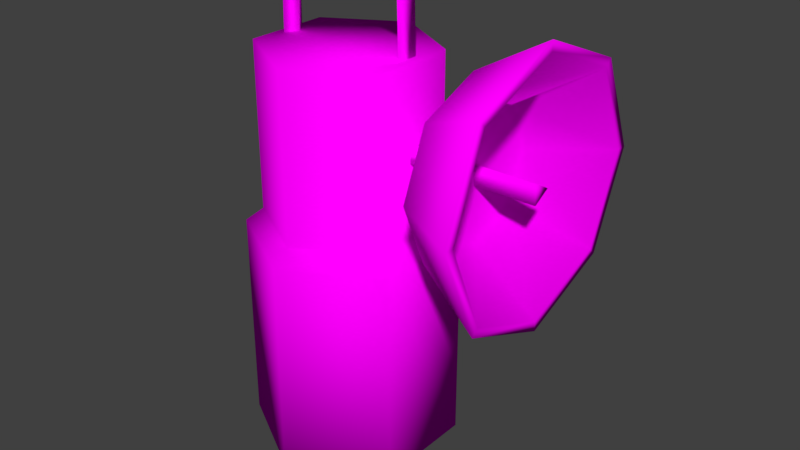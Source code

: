 # Source: Carbureto.blend  (saved by Blender 2.79.0; exported with 4.5.12 LTS)
import bpy
from mathutils import Matrix  # noqa: F401  (used for matrix-valued properties, if any)

bpy.ops.wm.read_factory_settings(use_empty=True)
scene = bpy.context.scene
scene.name = 'Scene'

# ---- collections
col_collection_1 = bpy.data.collections.new('Collection 1'); scene.collection.children.link(col_collection_1)

# ---- images (referenced by path relative to the original .blend; pixels are not part of the script)
import os
ASSET_DIR = os.environ.get("B2B_ASSET_DIR", "")  # directory of the original .blend (textures are referenced by path, not embedded)
HERE = os.path.dirname(os.path.abspath(__file__))  # packed textures are extracted next to this script under _unpacked/

def load_image(name, relpath, width, height, colorspace="sRGB"):
    """Load a texture the original file referenced (path relative to the .blend, or extracted next to this script)."""
    p = next((c for c in (os.path.join(HERE, relpath), os.path.join(ASSET_DIR, relpath)) if relpath and os.path.exists(c)), "")
    if p:
        img = bpy.data.images.load(p, check_existing=True)
        img.name = name
    else:  # same state as the original file: an image datablock whose file is absent (Cycles renders it pink)
        img = bpy.data.images.new(name, width, height)
        img.source = "FILE"
        img.filepath = "//" + (relpath or name)
    img.colorspace_settings.name = colorspace
    return img
img_carbureto_png = load_image('Carbureto.png', 'Carbureto.png', 1024, 1024, 'sRGB')

# ---- materials (node trees are filled in below, after node groups)
mat_material = bpy.data.materials.new('Material')
mat_material.alpha_threshold = 0.0
mat_material.roughness = 0.5
mat_material.line_color = (0.0, 0.0, 0.0, 1.0)

# ---- material node trees
mat_material.use_nodes = True; mat_material.node_tree.nodes.clear()
_N = mat_material.node_tree.nodes; _L = mat_material.node_tree.links
n0 = _N.new('ShaderNodeOutputMaterial'); n0.name = 'Material Output'; n0.location = (300, 300)
n1 = _N.new('ShaderNodeBsdfDiffuse'); n1.name = 'Diffuse BSDF'; n1.location = (10, 300)
n2 = _N.new('ShaderNodeTexImage'); n2.name = 'Image Texture'; n2.location = (103, 40)
n2.width = 140
n2.image = img_carbureto_png
_L.new(n1.outputs[0], n0.inputs[0])
_L.new(n2.outputs[0], n1.inputs[0])
n0.is_active_output = True

# ---- world
world_world = bpy.data.worlds.new('World'); scene.world = world_world
world_world.color = (0.05088, 0.05088, 0.05088)
world_world.use_sun_shadow = False
world_world.sun_shadow_jitter_overblur = 0.0
world_world.cycles.sampling_method = 'MANUAL'

# ---- meshes
me_cilindro = bpy.data.meshes.new('Cilindro')
me_cilindro.from_pydata([(0.0, 1.0, -1.452), (0.0, 1.0, 0.6425), (0.866, 0.5, -1.452), (0.866, 0.5, 0.6425), (0.866, -0.5, -1.452), (0.866, -0.5, 0.6425), (-8.742e-08, -1.0, -1.452), (-8.742e-08, -1.0, 0.6425), (-0.866, -0.5, -1.452), (-0.866, -0.5, 0.6425), (-0.866, 0.5, -1.452), (-0.866, 0.5, 0.6425), (-3.393e-09, 0.8292, 0.7792), (0.7181, 0.4146, 0.7792), (0.7181, -0.4146, 0.7792), (-7.589e-08, -0.8292, 0.7792), (-0.7181, -0.4146, 0.7792), (-0.7181, 0.4146, 0.7792), (-3.393e-09, 0.8292, 2.384), (0.7181, 0.4146, 2.384), (0.7181, -0.4146, 2.384), (-7.589e-08, -0.8292, 2.384), (-0.7181, -0.4146, 2.384), (-0.7181, 0.4146, 2.384), (-0.644, -0.1128, 2.384), (0.644, -0.1128, 2.384), (-0.644, 0.1128, 2.384), (0.644, 0.1128, 2.384), (-0.6317, -0.1128, 2.954), (-0.2147, -0.1128, 3.171), (0.2147, -0.1128, 3.171), (0.6317, -0.1128, 2.954), (0.6317, 0.1128, 2.954), (0.2147, 0.1128, 3.171), (-0.2147, 0.1128, 3.171), (-0.6317, 0.1128, 2.954), (-0.5701, 0.0, 2.384), (0.5701, 0.0, 2.384), (-0.541, 0.0, 2.905), (-0.192, 0.0, 3.095), (0.192, 0.0, 3.095), (0.541, 0.0, 2.905), (1.31, 0.8481, 1.592), (1.31, 0.5997, 0.992), (0.8461, 0.09103, 1.592), (0.8461, 0.02997, 1.543), (0.8461, -2.696e-09, 1.531), (0.8461, -5.176e-05, 1.527), (0.8461, -0.02671, 1.592), (0.8461, -5.176e-05, 1.656), (0.8461, 2.368e-09, 1.645), (0.8461, 0.02997, 1.618), (1.31, -2.383e-08, 0.7436), (1.31, -0.5997, 0.992), (1.31, -0.8481, 1.592), (1.31, -0.5997, 2.191), (1.31, 2.335e-08, 2.44), (1.31, 0.5997, 2.191), (2.008, 1.242, 1.592), (2.008, 0.878, 2.47), (2.008, 3.006e-08, 2.833), (2.008, -0.878, 2.47), (2.008, -1.242, 1.592), (2.008, -0.878, 0.7137), (2.008, -3.903e-08, 0.35), (2.008, 0.878, 0.7137), (2.008, 1.146, 1.592), (2.008, 0.81, 2.402), (2.008, 2.715e-08, 2.737), (2.008, -0.81, 2.402), (2.008, -1.146, 1.592), (2.008, -0.81, 0.7817), (2.008, -3.658e-08, 0.4462), (2.008, 0.81, 0.7817), (1.375, 0.6387, 1.592), (1.375, 0.4516, 2.043), (1.375, 1.843e-08, 2.23), (1.375, -0.4516, 2.043), (1.375, -0.6387, 1.592), (1.375, -0.4516, 1.14), (1.375, -1.71e-08, 0.953), (1.375, 0.4516, 1.14), (0.7073, 0.123, 1.591), (1.968, 0.123, 1.591), (0.7073, -0.04164, 1.496), (1.968, -0.04164, 1.496), (0.7073, -0.04164, 1.686), (1.968, -0.04164, 1.686)], [], [(0, 1, 3, 2), (2, 3, 5, 4), (4, 5, 7, 6), (6, 7, 9, 8), (5, 3, 13, 14), (8, 9, 11, 10), (10, 11, 1, 0), (0, 6, 8, 10), (12, 17, 23, 18), (11, 9, 16, 17), (3, 1, 12, 13), (7, 5, 14, 15), (1, 11, 17, 12), (9, 7, 15, 16), (19, 18, 21, 20), (16, 15, 21, 22), (14, 13, 19, 20), (17, 16, 22, 23), (15, 14, 20, 21), (13, 12, 18, 19), (31, 25, 27, 32), (24, 28, 35, 26), (28, 29, 34, 35), (30, 31, 32, 33), (29, 30, 33, 34), (25, 31, 41, 37), (26, 35, 38, 36), (28, 24, 36, 38), (29, 28, 38, 39), (30, 29, 39, 40), (31, 30, 40, 41), (32, 27, 37, 41), (33, 32, 41, 40), (34, 33, 40, 39), (35, 34, 39, 38), (55, 54, 62, 61), (49, 48, 54, 55), (43, 42, 58, 65), (44, 51, 57, 42), (52, 43, 65, 64), (48, 47, 53, 54), (56, 55, 61, 60), (51, 50, 56, 57), (42, 57, 59, 58), (47, 46, 52, 53), (53, 52, 64, 63), (45, 44, 42, 43), (46, 45, 43, 52), (50, 49, 55, 56), (57, 56, 60, 59), (58, 59, 67, 66), (54, 53, 63, 62), (72, 73, 81, 80), (65, 58, 66, 73), (63, 64, 72, 71), (61, 62, 70, 69), (59, 60, 68, 67), (64, 65, 73, 72), (62, 63, 71, 70), (60, 61, 69, 68), (81, 74, 75, 76, 77, 78, 79, 80), (70, 71, 79, 78), (68, 69, 77, 76), (66, 67, 75, 74), (73, 66, 74, 81), (71, 72, 80, 79), (69, 70, 78, 77), (67, 68, 76, 75), (82, 83, 85, 84), (84, 85, 87, 86), (85, 83, 87), (86, 87, 83, 82), (6, 0, 2, 4), (21, 18, 23, 22)])
me_cilindro.polygons.foreach_set('use_smooth', [True] * 74)
_uv = me_cilindro.uv_layers.new(name='Mapa UV')
_uv.uv.foreach_set('vector', [0.3492, 0.08552, 0.4454, 0.3203, 0.3489, 0.3923, 0.2209, 0.1459, 0.9679, 0.01031, 0.9514, 0.2374, 0.851, 0.2221, 0.8595, 0.002456, 0.8595, 0.002456, 0.851, 0.2221, 0.751, 0.2276, 0.7369, 0.001214, 0.7369, 0.001214, 0.751, 0.2276, 0.6488, 0.2457, 0.6095, 0.01349, 0.851, 0.2221, 0.9514, 0.2374, 0.9405, 0.255, 0.8495, 0.243, 0.6095, 0.01349, 0.6488, 0.2457, 0.5467, 0.2757, 0.4795, 0.04126, 0.4795, 0.04126, 0.5467, 0.2757, 0.4454, 0.3203, 0.3492, 0.08552, 0.1902, 0.09538, 0.01997, 0.08305, 0.06787, 0.01242, 0.153, 0.01859, 0.4581, 0.3434, 0.5543, 0.299, 0.6153, 0.4762, 0.5375, 0.511, 0.5467, 0.2757, 0.6488, 0.2457, 0.6534, 0.2691, 0.5543, 0.299, 0.3489, 0.3923, 0.4454, 0.3203, 0.4581, 0.3434, 0.3753, 0.4073, 0.751, 0.2276, 0.851, 0.2221, 0.8495, 0.243, 0.753, 0.2506, 0.4454, 0.3203, 0.5467, 0.2757, 0.5543, 0.299, 0.4581, 0.3434, 0.6488, 0.2457, 0.751, 0.2276, 0.753, 0.2506, 0.6534, 0.2691, 0.9433, 0.4253, 0.9885, 0.5009, 0.8124, 0.5037, 0.8552, 0.4267, 0.6534, 0.2691, 0.753, 0.2506, 0.7748, 0.4339, 0.6947, 0.4503, 0.8495, 0.243, 0.9405, 0.255, 0.9433, 0.4253, 0.8552, 0.4267, 0.5543, 0.299, 0.6534, 0.2691, 0.6947, 0.4503, 0.6153, 0.4762, 0.753, 0.2506, 0.8495, 0.243, 0.8552, 0.4267, 0.7748, 0.4339, 0.3753, 0.4073, 0.4581, 0.3434, 0.5375, 0.511, 0.4635, 0.5529, 0.9329, 0.6935, 0.9285, 0.6098, 0.9673, 0.6103, 0.9621, 0.6921, 0.928, 0.9628, 0.9332, 0.881, 0.9624, 0.8796, 0.9669, 0.9633, 0.9332, 0.881, 0.931, 0.8174, 0.9646, 0.8166, 0.9624, 0.8796, 0.9308, 0.7565, 0.9329, 0.6935, 0.9621, 0.6921, 0.9644, 0.7558, 0.931, 0.8174, 0.9308, 0.7565, 0.9644, 0.7558, 0.9646, 0.8166, 0.9285, 0.6098, 0.9329, 0.6935, 0.9106, 0.6947, 0.907, 0.6114, 0.9669, 0.9633, 0.9624, 0.8796, 0.9847, 0.8785, 0.9883, 0.9617, 0.9332, 0.881, 0.928, 0.9628, 0.907, 0.9611, 0.9111, 0.8796, 0.931, 0.8174, 0.9332, 0.881, 0.9111, 0.8796, 0.9109, 0.817, 0.9308, 0.7565, 0.931, 0.8174, 0.9109, 0.817, 0.91, 0.757, 0.9329, 0.6935, 0.9308, 0.7565, 0.91, 0.757, 0.9106, 0.6947, 0.9621, 0.6921, 0.9673, 0.6103, 0.9883, 0.612, 0.9842, 0.6935, 0.9644, 0.7558, 0.9621, 0.6921, 0.9842, 0.6935, 0.9844, 0.7561, 0.9646, 0.8166, 0.9644, 0.7558, 0.9844, 0.7561, 0.9853, 0.8161, 0.9624, 0.8796, 0.9646, 0.8166, 0.9853, 0.8161, 0.9847, 0.8785, 0.1204, 0.7649, 0.152, 0.8454, 0.0719, 0.9197, 0.006973, 0.7948, 0.2524, 0.7657, 0.2552, 0.7752, 0.152, 0.8454, 0.1204, 0.7649, 0.3555, 0.8558, 0.3889, 0.7888, 0.4892, 0.8015, 0.4341, 0.921, 0.2758, 0.768, 0.2698, 0.7612, 0.3808, 0.7145, 0.3889, 0.7888, 0.2906, 0.8943, 0.3555, 0.8558, 0.4341, 0.921, 0.3219, 0.9927, 0.2552, 0.7752, 0.2625, 0.7813, 0.2152, 0.8913, 0.152, 0.8454, 0.3332, 0.6544, 0.2554, 0.6253, 0.2789, 0.5235, 0.3921, 0.5735, 0.2698, 0.7612, 0.2674, 0.7563, 0.3332, 0.6544, 0.3808, 0.7145, 0.3889, 0.7888, 0.3808, 0.7145, 0.4719, 0.6728, 0.4892, 0.8015, 0.2625, 0.7813, 0.2638, 0.7773, 0.2906, 0.8943, 0.2152, 0.8913, 0.2152, 0.8913, 0.2906, 0.8943, 0.3219, 0.9927, 0.1879, 0.9927, 0.2676, 0.7751, 0.2758, 0.768, 0.3889, 0.7888, 0.3555, 0.8558, 0.2638, 0.7773, 0.2676, 0.7751, 0.3555, 0.8558, 0.2906, 0.8943, 0.2674, 0.7563, 0.2676, 0.752, 0.2554, 0.6253, 0.3332, 0.6544, 0.3808, 0.7145, 0.3332, 0.6544, 0.3921, 0.5735, 0.4719, 0.6728, 0.304, 0.3408, 0.304, 0.4555, 0.2932, 0.4511, 0.2932, 0.3453, 0.152, 0.8454, 0.2152, 0.8913, 0.1879, 0.9927, 0.0719, 0.9197, 0.8926, 0.6811, 0.8926, 0.8038, 0.7824, 0.7766, 0.7824, 0.7082, 0.2229, 0.2597, 0.304, 0.3408, 0.2932, 0.3453, 0.2184, 0.2704, 0.02705, 0.3408, 0.1082, 0.2597, 0.1126, 0.2704, 0.03777, 0.3453, 0.1082, 0.5366, 0.02705, 0.4555, 0.03777, 0.4511, 0.1126, 0.5259, 0.304, 0.4555, 0.2229, 0.5366, 0.2184, 0.5259, 0.2932, 0.4511, 0.1082, 0.2597, 0.2229, 0.2597, 0.2184, 0.2704, 0.1126, 0.2704, 0.02705, 0.4555, 0.02705, 0.3408, 0.03777, 0.3453, 0.03777, 0.4511, 0.2229, 0.5366, 0.1082, 0.5366, 0.1126, 0.5259, 0.2184, 0.5259, 0.6742, 0.7726, 0.6063, 0.7643, 0.5641, 0.7104, 0.5725, 0.6424, 0.6264, 0.6003, 0.6943, 0.6087, 0.7364, 0.6626, 0.7281, 0.7305, 0.7347, 0.5025, 0.8357, 0.5724, 0.7506, 0.6476, 0.6943, 0.6087, 0.6129, 0.9973, 0.4981, 0.954, 0.5624, 0.8604, 0.6264, 0.8845, 0.8357, 0.9125, 0.7347, 0.9823, 0.6943, 0.8762, 0.7506, 0.8372, 0.8926, 0.8038, 0.8357, 0.9125, 0.7506, 0.8372, 0.7824, 0.7766, 0.8357, 0.5724, 0.8926, 0.6811, 0.7824, 0.7082, 0.7506, 0.6476, 0.6129, 0.4876, 0.7347, 0.5025, 0.6943, 0.6087, 0.6264, 0.6003, 0.7347, 0.9823, 0.6129, 0.9973, 0.6264, 0.8845, 0.6943, 0.8762, 0.04512, 0.6217, 0.2105, 0.6217, 0.2105, 0.6467, 0.04512, 0.6467, 0.04578, 0.6552, 0.2112, 0.6552, 0.2112, 0.6802, 0.04578, 0.6802, 0.2112, 0.6552, 0.2328, 0.6677, 0.2112, 0.6802, 0.04512, 0.5968, 0.2105, 0.5968, 0.2105, 0.6217, 0.04512, 0.6217, 0.01997, 0.08305, 0.1902, 0.09538, 0.1423, 0.166, 0.05719, 0.1598, 0.8124, 0.5037, 0.9885, 0.5009, 0.9457, 0.5778, 0.8577, 0.5792])
me_cilindro.materials.append(mat_material)
me_cilindro.use_remesh_preserve_volume = False
me_cilindro.use_remesh_preserve_attributes = False
me_cilindro.use_mirror_vertex_groups = False
me_cilindro.update()
me_cilindro.normals_split_custom_set([tuple(v) for v in zip(*[iter([-3.472e-08, 0.7924, -0.61, -3.355e-08, 0.9222, 0.3867, 0.7986, 0.4611, 0.3867, 0.6862, 0.3962, -0.61, 0.6862, 0.3962, -0.61, 0.7986, 0.4611, 0.3867, 0.7986, -0.4611, 0.3867, 0.6862, -0.3962, -0.61, 0.6862, -0.3962, -0.61, 0.7986, -0.4611, 0.3867, -8.051e-08, -0.9222, 0.3867, -7.617e-08, -0.7924, -0.61, -7.617e-08, -0.7924, -0.61, -8.051e-08, -0.9222, 0.3867, -0.7986, -0.4611, 0.3867, -0.6862, -0.3962, -0.61, 0.7986, -0.4611, 0.3867, 0.7986, 0.4611, 0.3867, 0.7509, 0.4335, 0.4982, 0.7509, -0.4335, 0.4982, -0.6862, -0.3962, -0.61, -0.7986, -0.4611, 0.3867, -0.7986, 0.4611, 0.3867, -0.6862, 0.3962, -0.61, -0.6862, 0.3962, -0.61, -0.7986, 0.4611, 0.3867, -3.355e-08, 0.9222, 0.3867, -3.472e-08, 0.7924, -0.61, -3.472e-08, 0.7924, -0.61, -7.617e-08, -0.7924, -0.61, -0.6862, -0.3962, -0.61, -0.6862, 0.3962, -0.61, 0.0, 0.8671, 0.4982, -0.7509, 0.4335, 0.4982, -0.6862, 0.3962, 0.61, 0.0, 0.7924, 0.61, -0.7986, 0.4611, 0.3867, -0.7986, -0.4611, 0.3867, -0.7509, -0.4335, 0.4982, -0.7509, 0.4335, 0.4982, 0.7986, 0.4611, 0.3867, -3.355e-08, 0.9222, 0.3867, 0.0, 0.8671, 0.4982, 0.7509, 0.4335, 0.4982, -8.051e-08, -0.9222, 0.3867, 0.7986, -0.4611, 0.3867, 0.7509, -0.4335, 0.4982, -5.128e-08, -0.8671, 0.4982, -3.355e-08, 0.9222, 0.3867, -0.7986, 0.4611, 0.3867, -0.7509, 0.4335, 0.4982, 0.0, 0.8671, 0.4982, -0.7986, -0.4611, 0.3867, -8.051e-08, -0.9222, 0.3867, -5.128e-08, -0.8671, 0.4982, -0.7509, -0.4335, 0.4982, 0.6862, 0.3962, 0.61, 0.0, 0.7924, 0.61, -3.472e-08, -0.7924, 0.61, 0.6862, -0.3962, 0.61, -0.7509, -0.4335, 0.4982, -5.128e-08, -0.8671, 0.4982, -3.472e-08, -0.7924, 0.61, -0.6862, -0.3962, 0.61, 0.7509, -0.4335, 0.4982, 0.7509, 0.4335, 0.4982, 0.6862, 0.3962, 0.61, 0.6862, -0.3962, 0.61, -0.7509, 0.4335, 0.4982, -0.7509, -0.4335, 0.4982, -0.6862, -0.3962, 0.61, -0.6862, 0.3962, 0.61, -5.128e-08, -0.8671, 0.4982, 0.7509, -0.4335, 0.4982, 0.6862, -0.3962, 0.61, -3.472e-08, -0.7924, 0.61, 0.7509, 0.4335, 0.4982, 0.0, 0.8671, 0.4982, 0.0, 0.7924, 0.61, 0.6862, 0.3962, 0.61, 0.477, -0.8223, 0.3104, 0.3239, -0.946, -0.01406, 0.3239, 0.946, -0.01406, 0.477, 0.8223, 0.3104, -0.3239, -0.946, -0.01406, -0.477, -0.8223, 0.3104, -0.477, 0.8223, 0.3104, -0.3239, 0.946, -0.01406, -0.477, -0.8223, 0.3104, -0.09285, -0.9054, 0.4144, -0.09285, 0.9054, 0.4144, -0.477, 0.8223, 0.3104, 0.09285, -0.9054, 0.4144, 0.477, -0.8223, 0.3104, 0.477, 0.8223, 0.3104, 0.09285, 0.9054, 0.4144, -0.09285, -0.9054, 0.4144, 0.09285, -0.9054, 0.4144, 0.09285, 0.9054, 0.4144, -0.09285, 0.9054, 0.4144, 0.3239, -0.946, -0.01406, 0.477, -0.8223, 0.3104, -0.8396, -1.342e-07, -0.5432, -0.9993, -1.157e-07, -0.03791, -0.3239, 0.946, -0.01406, -0.477, 0.8223, 0.3104, 0.8396, 1.342e-07, -0.5432, 0.9993, 1.157e-07, -0.03791, -0.477, -0.8223, 0.3104, -0.3239, -0.946, -0.01406, 0.9993, 1.157e-07, -0.03791, 0.8396, 1.342e-07, -0.5432, -0.09285, -0.9054, 0.4144, -0.477, -0.8223, 0.3104, 0.8396, 1.342e-07, -0.5432, 0.2355, 6.559e-08, -0.9719, 0.09285, -0.9054, 0.4144, -0.09285, -0.9054, 0.4144, 0.2355, 6.559e-08, -0.9719, -0.2355, -6.559e-08, -0.9719, 0.477, -0.8223, 0.3104, 0.09285, -0.9054, 0.4144, -0.2355, -6.559e-08, -0.9719, -0.8396, -1.342e-07, -0.5432, 0.477, 0.8223, 0.3104, 0.3239, 0.946, -0.01406, -0.9993, -1.157e-07, -0.03791, -0.8396, -1.342e-07, -0.5432, 0.09285, 0.9054, 0.4144, 0.477, 0.8223, 0.3104, -0.8396, -1.342e-07, -0.5432, -0.2355, -6.559e-08, -0.9719, -0.09285, 0.9054, 0.4144, 0.09285, 0.9054, 0.4144, -0.2355, -6.559e-08, -0.9719, 0.2355, 6.559e-08, -0.9719, -0.477, 0.8223, 0.3104, -0.09285, 0.9054, 0.4144, 0.2355, 6.559e-08, -0.9719, 0.8396, 1.342e-07, -0.5432, -0.6731, -0.5233, 0.5226, -0.6752, -0.7376, -8.642e-08, 0.4305, -0.9026, -1.188e-07, 0.4305, -0.6382, 0.6382, -0.8668, -0.335, 0.3693, -0.8709, -0.4914, -4.775e-08, -0.6752, -0.7376, -8.642e-08, -0.6731, -0.5233, 0.5226, -0.6676, 0.5232, -0.5297, -0.6715, 0.741, 0.001282, 0.4305, 0.9026, -1.188e-07, 0.4305, 0.6382, -0.6382, -0.8653, 0.5012, 0.01163, -0.8594, 0.3364, 0.385, -0.6685, 0.5226, 0.5292, -0.6715, 0.741, 0.001282, -0.6694, 0.0004316, -0.7429, -0.6676, 0.5232, -0.5297, 0.4305, 0.6382, -0.6382, 0.4305, 0.0, -0.9026, -0.8709, -0.4914, -4.775e-08, -0.8658, -0.3379, -0.369, -0.6726, -0.5243, -0.5222, -0.6752, -0.7376, -8.642e-08, -0.6712, 0.003344, 0.7413, -0.6731, -0.5233, 0.5226, 0.4305, -0.6382, 0.6382, 0.4305, 4.75e-08, 0.9026, -0.8594, 0.3364, 0.385, -0.8584, 0.1343, 0.495, -0.6712, 0.003344, 0.7413, -0.6685, 0.5226, 0.5292, -0.6715, 0.741, 0.001282, -0.6685, 0.5226, 0.5292, 0.4305, 0.6382, 0.6382, 0.4305, 0.9026, -1.188e-07, -0.8658, -0.3379, -0.369, -0.8556, 0.1169, -0.5043, -0.6694, 0.0004316, -0.7429, -0.6726, -0.5243, -0.5222, -0.6726, -0.5243, -0.5222, -0.6694, 0.0004316, -0.7429, 0.4305, 0.0, -0.9026, 0.4305, -0.6382, -0.6382, -0.8578, 0.3334, -0.3911, -0.8653, 0.5012, 0.01163, -0.6715, 0.741, 0.001282, -0.6676, 0.5232, -0.5297, -0.8556, 0.1169, -0.5043, -0.8578, 0.3334, -0.3911, -0.6676, 0.5232, -0.5297, -0.6694, 0.0004316, -0.7429, -0.8584, 0.1343, 0.495, -0.8668, -0.335, 0.3693, -0.6731, -0.5233, 0.5226, -0.6712, 0.003344, 0.7413, -0.6685, 0.5226, 0.5292, -0.6712, 0.003344, 0.7413, 0.4305, 4.75e-08, 0.9026, 0.4305, 0.6382, 0.6382, 0.4305, 0.9026, -1.188e-07, 0.4305, 0.6382, 0.6382, 0.9413, -0.2387, -0.2387, 0.9413, -0.3376, 3.565e-08, -0.6752, -0.7376, -8.642e-08, -0.6726, -0.5243, -0.5222, 0.4305, -0.6382, -0.6382, 0.4305, -0.9026, -1.188e-07, 0.9413, 2.547e-08, 0.3376, 0.9413, -0.2387, 0.2387, 0.8586, -0.3625, 0.3625, 0.8586, 6.808e-08, 0.5126, 0.4305, 0.6382, -0.6382, 0.4305, 0.9026, -1.188e-07, 0.9413, -0.3376, 3.565e-08, 0.9413, -0.2387, 0.2387, 0.4305, -0.6382, -0.6382, 0.4305, 0.0, -0.9026, 0.9413, 2.547e-08, 0.3376, 0.9413, 0.2387, 0.2387, 0.4305, -0.6382, 0.6382, 0.4305, -0.9026, -1.188e-07, 0.9413, 0.3376, 3.565e-08, 0.9413, 0.2387, -0.2387, 0.4305, 0.6382, 0.6382, 0.4305, 4.75e-08, 0.9026, 0.9413, -2.037e-08, -0.3376, 0.9413, -0.2387, -0.2387, 0.4305, 0.0, -0.9026, 0.4305, 0.6382, -0.6382, 0.9413, -0.2387, 0.2387, 0.9413, 2.547e-08, 0.3376, 0.4305, -0.9026, -1.188e-07, 0.4305, -0.6382, -0.6382, 0.9413, 0.2387, 0.2387, 0.9413, 0.3376, 3.565e-08, 0.4305, 4.75e-08, 0.9026, 0.4305, -0.6382, 0.6382, 0.9413, 0.2387, -0.2387, 0.9413, -2.037e-08, -0.3376, 0.8586, -0.3625, 0.3625, 0.8586, -0.5126, 5.673e-08, 0.8586, -0.3625, -0.3625, 0.8586, 0.0, -0.5126, 0.8586, 0.3625, -0.3625, 0.8586, 0.5126, 3.404e-08, 0.8586, 0.3625, 0.3625, 0.8586, 6.808e-08, 0.5126, 0.9413, 0.3376, 3.565e-08, 0.9413, 0.2387, 0.2387, 0.8586, 0.3625, 0.3625, 0.8586, 0.5126, 3.404e-08, 0.9413, -2.037e-08, -0.3376, 0.9413, 0.2387, -0.2387, 0.8586, 0.3625, -0.3625, 0.8586, 0.0, -0.5126, 0.9413, -0.3376, 3.565e-08, 0.9413, -0.2387, -0.2387, 0.8586, -0.3625, -0.3625, 0.8586, -0.5126, 5.673e-08, 0.9413, -0.2387, 0.2387, 0.9413, -0.3376, 3.565e-08, 0.8586, -0.5126, 5.673e-08, 0.8586, -0.3625, 0.3625, 0.9413, 0.2387, 0.2387, 0.9413, 2.547e-08, 0.3376, 0.8586, 6.808e-08, 0.5126, 0.8586, 0.3625, 0.3625, 0.9413, 0.2387, -0.2387, 0.9413, 0.3376, 3.565e-08, 0.8586, 0.5126, 3.404e-08, 0.8586, 0.3625, -0.3625, 0.9413, -0.2387, -0.2387, 0.9413, -2.037e-08, -0.3376, 0.8586, 0.0, -0.5126, 0.8586, -0.3625, -0.3625, 0.0, 1.0, 0.0, 0.5547, 0.8321, 0.0, 0.5547, -0.416, -0.7206, 0.0, -0.5, -0.866, 0.0, -0.5, -0.866, 0.5547, -0.416, -0.7206, 0.5547, -0.416, 0.7206, 0.0, -0.5, 0.866, 0.5547, -0.416, -0.7206, 0.5547, 0.8321, 0.0, 0.5547, -0.416, 0.7206, 0.0, -0.5, 0.866, 0.5547, -0.416, 0.7206, 0.5547, 0.8321, 0.0, 0.0, 1.0, 0.0, -7.617e-08, -0.7924, -0.61, -3.472e-08, 0.7924, -0.61, 0.6862, 0.3962, -0.61, 0.6862, -0.3962, -0.61, -3.472e-08, -0.7924, 0.61, 0.0, 0.7924, 0.61, -0.6862, 0.3962, 0.61, -0.6862, -0.3962, 0.61])] * 3)])

# ---- objects
ob_cilindro = bpy.data.objects.new('Cilindro', me_cilindro)

# ---- transforms, parenting, visibility, modifiers, constraints
ob_cilindro.location = (0.0, 0.0, 0.6128)
ob_cilindro.rotation_euler = (-1.629e-07, 0.0, 0.0)
ob_cilindro.scale = (0.4167, 0.4167, 0.4167)
ob_cilindro.color = (0.8, 0.8, 0.8, 1.0)
ob_cilindro.lineart.crease_threshold = 0.0

# ---- collection membership
col_collection_1.objects.link(ob_cilindro)

# ---- scene / render settings (as saved in the file)
scene.frame_start = 1; scene.frame_end = 250; scene.frame_set(1)
scene.render.engine = 'CYCLES'
scene.render.resolution_percentage = 50
scene.render.dither_intensity = 0.0
scene.cycles.use_denoising = False
scene.cycles.samples = 128
scene.cycles.sampling_pattern = 'TABULATED_SOBOL'
scene.cycles.use_adaptive_sampling = False
scene.cycles.use_light_tree = False
scene.cycles.blur_glossy = 0.0
scene.cycles.sample_clamp_indirect = 0.0
scene.view_settings.view_transform = 'Standard'
bpy.context.view_layer.update()

# ---- added for rendering (the .blend has no active camera and no usable light): camera, sun
cam_auto = bpy.data.cameras.new('AutoCamera')
cam_auto.lens = 50.0
cam_auto.sensor_width = 36.0
cam_auto.clip_end = 1000.0
ob_auto_camera = bpy.data.objects.new('AutoCamera', cam_auto)
scene.collection.objects.link(ob_auto_camera)
ob_auto_camera.location = (2.54439, -2.76772, 2.816)
ob_auto_camera.rotation_euler = (1.09748, -7.21219e-08, 0.694738)
scene.camera = ob_auto_camera
light_auto_sun = bpy.data.lights.new('AutoSun', 'SUN')
light_auto_sun.energy = 3.0
light_auto_sun.angle = 0.0523599
ob_auto_sun = bpy.data.objects.new('AutoSun', light_auto_sun)
scene.collection.objects.link(ob_auto_sun)
ob_auto_sun.rotation_euler = (0.872665, 0.174533, 0.523599)
bpy.context.view_layer.update()
